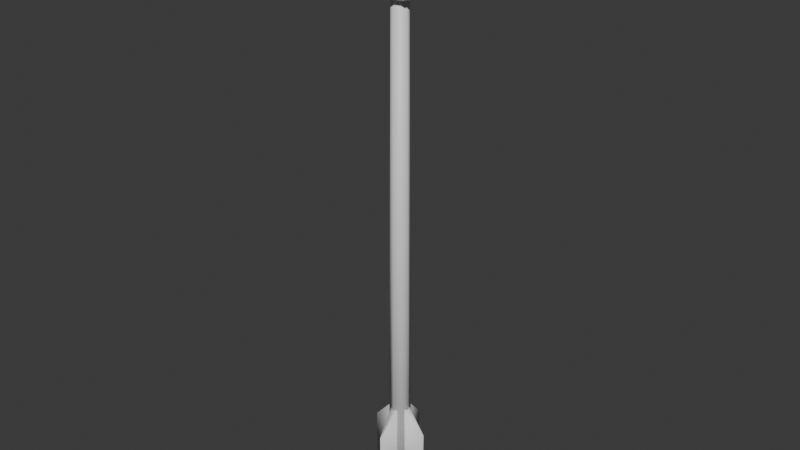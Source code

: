# Source: Arrow.blend  (saved by Blender 4.4.30; exported with 4.5.12 LTS)
import bpy
from mathutils import Matrix  # noqa: F401  (used for matrix-valued properties, if any)

bpy.ops.wm.read_factory_settings(use_empty=True)
scene = bpy.context.scene
scene.name = 'Scene'

# ---- collections
col_collection = bpy.data.collections.new('Collection'); scene.collection.children.link(col_collection)

# ---- materials (node trees are filled in below, after node groups)
mat_material_001 = bpy.data.materials.new('Material.001')
mat_material_002 = bpy.data.materials.new('Material.002')
mat_material_003 = bpy.data.materials.new('Material.003')

# ---- material node trees
mat_material_001.use_nodes = True; mat_material_001.node_tree.nodes.clear()
_N = mat_material_001.node_tree.nodes; _L = mat_material_001.node_tree.links
n0 = _N.new('ShaderNodeBsdfPrincipled'); n0.name = 'Principled BSDF'; n0.location = (10, 300)
n1 = _N.new('ShaderNodeOutputMaterial'); n1.name = 'Material Output'; n1.location = (300, 300)
_L.new(n0.outputs[0], n1.inputs[0])
n1.is_active_output = True
mat_material_002.use_nodes = True; mat_material_002.node_tree.nodes.clear()
_N = mat_material_002.node_tree.nodes; _L = mat_material_002.node_tree.links
n0 = _N.new('ShaderNodeBsdfPrincipled'); n0.name = 'Principled BSDF'; n0.location = (10, 300)
n1 = _N.new('ShaderNodeOutputMaterial'); n1.name = 'Material Output'; n1.location = (300, 300)
_L.new(n0.outputs[0], n1.inputs[0])
n1.is_active_output = True
mat_material_003.use_nodes = True; mat_material_003.node_tree.nodes.clear()
_N = mat_material_003.node_tree.nodes; _L = mat_material_003.node_tree.links
n0 = _N.new('ShaderNodeBsdfPrincipled'); n0.name = 'Principled BSDF'; n0.location = (10, 300)
n1 = _N.new('ShaderNodeOutputMaterial'); n1.name = 'Material Output'; n1.location = (300, 300)
_L.new(n0.outputs[0], n1.inputs[0])
n1.is_active_output = True

# ---- world
world_world = bpy.data.worlds.new('World'); scene.world = world_world
world_world.use_nodes = True; world_world.node_tree.nodes.clear()
_N = world_world.node_tree.nodes; _L = world_world.node_tree.links
n0 = _N.new('ShaderNodeOutputWorld'); n0.name = 'World Output'; n0.location = (300, 300)
n1 = _N.new('ShaderNodeBackground'); n1.name = 'Background'; n1.location = (10, 300)
n1.inputs[0].default_value = (0.05088, 0.05088, 0.05088, 1.0)
_L.new(n1.outputs[0], n0.inputs[0])
n0.is_active_output = True
world_world.color = (0.05088, 0.05088, 0.05088)
world_world.sun_shadow_jitter_overblur = 0.0

# ---- meshes
me_cube_001 = bpy.data.meshes.new('Cube.001')
me_cube_001.from_pydata([(0.01136, -0.01136, 0.504), (0.01136, 0.01136, 0.504), (0.01629, -0.01629, -0.5888), (0.01629, 0.01629, -0.5888), (-0.01136, -0.01136, 0.504), (-0.01136, 0.01136, 0.504), (-0.01629, -0.01629, -0.5888), (-0.01629, 0.01629, -0.5888), (0.01382, -0.01382, -0.04244), (0.01561, -7.61e-08, 0.504), (0.01382, 0.01382, -0.04244), (0.0224, 8.891e-08, -0.5888), (-1.897e-10, -0.0224, -0.5888), (-1.897e-10, 0.0224, -0.5888), (-0.0224, 8.891e-08, -0.5888), (-0.01382, -0.01382, -0.04244), (-0.01382, 0.01382, -0.04244), (-0.01561, -7.61e-08, 0.504), (-1.897e-10, -0.01561, 0.504), (-1.897e-10, 0.01561, 0.504), (0.01901, 6.408e-09, -0.04244), (-7.33e-11, 8.891e-08, -0.5888), (-0.01901, 6.408e-09, -0.04244), (-1.897e-10, -7.61e-08, 0.504), (-1.897e-10, -0.01901, -0.04244), (-1.897e-10, 0.01901, -0.04244), (0.06113, 0.001508, -0.4159), (-0.06113, 0.001508, -0.4159), (0.06113, 0.001508, -0.51), (-0.06113, 0.001508, -0.51), (0.06113, -0.001508, -0.4159), (-0.06113, -0.001508, -0.4159), (0.06113, -0.001508, -0.51), (-0.06113, -0.001508, -0.51), (-6.382e-09, 0.01038, -0.347), (1.004e-08, 0.01038, -0.5789), (6.002e-09, -0.01038, -0.5789), (-1.042e-08, -0.01038, -0.347), (0.001508, -0.06113, -0.4159), (0.001508, 0.06113, -0.4159), (0.001508, -0.06113, -0.51), (0.001508, 0.06113, -0.51), (-0.001508, -0.06113, -0.4159), (-0.001508, 0.06113, -0.4159), (-0.001508, -0.06113, -0.51), (-0.001508, 0.06113, -0.51), (0.01038, 2.26e-08, -0.347), (0.01038, 8.742e-08, -0.5789), (-0.01038, 8.742e-08, -0.5789), (-0.01038, 2.26e-08, -0.347), (-0.02336, -0.01979, 0.476), (-0.03061, -0.02738, 0.5038), (-0.02336, 0.01979, 0.476), (-0.03061, 0.02738, 0.5038), (0.02336, -0.01979, 0.476), (0.03061, -0.02738, 0.5038), (0.02336, 0.01979, 0.476), (0.03061, 0.02738, 0.5038), (-8.399e-10, -0.003599, 0.6748), (-0.009236, -0.01231, 0.6095), (-0.009236, 0.01231, 0.6095), (-1.707e-09, 0.003599, 0.6748), (2.628e-09, -0.003599, 0.6748), (0.009236, -0.01231, 0.6095), (0.009236, 0.01231, 0.6095), (1.761e-09, 0.003599, 0.6748), (-0.03079, -0.0265, 0.4818), (-0.02806, -4.197e-08, 0.4753), (-0.03079, 0.0265, 0.4818), (-0.04208, -7.607e-08, 0.5038), (0.03079, 0.0265, 0.4818), (0.02806, -4.197e-08, 0.4753), (0.03079, -0.0265, 0.4818), (0.04208, -7.607e-08, 0.5038), (3.792e-10, -0.03765, 0.5038), (9.887e-10, -0.02368, 0.4753), (-3.523e-10, 0.03765, 0.5038), (-1.368e-09, 0.02368, 0.4753), (-0.004618, 0.007955, 0.6421), (-1.924e-09, -1.019e-07, 0.6748), (-0.004618, -0.007955, 0.6421), (-0.0127, -9.204e-08, 0.6095), (0.004618, -0.007955, 0.6421), (6.23e-10, -0.01693, 0.6095), (1.056e-09, -0.004948, 0.6748), (-1.897e-10, 0.01693, 0.6095), (0.004618, 0.007955, 0.6421), (-1.355e-10, 0.004948, 0.6748), (0.0127, -9.204e-08, 0.6095), (2.844e-09, -1.019e-07, 0.6748), (-0.02212, -0.02162, 0.5497), (-0.02212, 0.02162, 0.5497), (0.02212, -0.02162, 0.5497), (0.02212, 0.02162, 0.5497), (-3.116e-10, -4.176e-08, 0.4739), (2.166e-10, -0.02973, 0.5497), (0.03042, -8.3e-08, 0.5497), (4.605e-10, -1.019e-07, 0.6748), (-0.04228, -4.293e-08, 0.4817), (0.04228, -4.293e-08, 0.4817), (5.417e-10, -0.03637, 0.4817), (-7.586e-10, 0.03637, 0.4817), (-1.897e-10, 0.02973, 0.5497), (-0.00635, -9.696e-08, 0.6421), (8.871e-10, -0.01094, 0.6421), (-1.999e-10, 0.01094, 0.6421), (0.00635, -9.696e-08, 0.6421), (-0.03042, -8.3e-08, 0.5497)], [], [(0, 8, 20, 9), (9, 20, 10, 1), (20, 11, 3, 10), (8, 2, 11, 20), (2, 12, 21, 11), (11, 21, 13, 3), (21, 14, 7, 13), (12, 6, 14, 21), (6, 15, 22, 14), (14, 22, 16, 7), (22, 17, 5, 16), (15, 4, 17, 22), (4, 18, 23, 17), (17, 23, 19, 5), (23, 9, 1, 19), (18, 0, 9, 23), (2, 8, 24, 12), (12, 24, 15, 6), (24, 18, 4, 15), (8, 0, 18, 24), (7, 16, 25, 13), (13, 25, 10, 3), (25, 19, 1, 10), (16, 5, 19, 25), (34, 35, 29, 27), (35, 36, 33, 29), (36, 37, 31, 33), (37, 34, 27, 31), (28, 26, 30, 32), (33, 31, 27, 29), (30, 26, 34, 37), (32, 30, 37, 36), (28, 32, 36, 35), (26, 28, 35, 34), (46, 47, 41, 39), (47, 48, 45, 41), (48, 49, 43, 45), (49, 46, 39, 43), (40, 38, 42, 44), (45, 43, 39, 41), (42, 38, 46, 49), (44, 42, 49, 48), (40, 44, 48, 47), (38, 40, 47, 46), (54, 75, 94, 71), (71, 94, 77, 56), (94, 67, 52, 77), (75, 50, 67, 94), (59, 90, 95, 83), (83, 95, 92, 63), (95, 74, 55, 92), (90, 51, 74, 95), (63, 92, 96, 88), (88, 96, 93, 64), (96, 73, 57, 93), (92, 55, 73, 96), (58, 84, 97, 79), (79, 97, 87, 61), (97, 89, 65, 87), (84, 62, 89, 97), (50, 66, 98, 67), (67, 98, 68, 52), (98, 69, 53, 68), (66, 51, 69, 98), (56, 70, 99, 71), (71, 99, 72, 54), (99, 73, 55, 72), (70, 57, 73, 99), (51, 66, 100, 74), (74, 100, 72, 55), (100, 75, 54, 72), (66, 50, 75, 100), (57, 70, 101, 76), (76, 101, 68, 53), (101, 77, 52, 68), (70, 56, 77, 101), (64, 93, 102, 85), (85, 102, 91, 60), (102, 76, 53, 91), (93, 57, 76, 102), (61, 78, 103, 79), (79, 103, 80, 58), (103, 81, 59, 80), (78, 60, 81, 103), (63, 82, 104, 83), (83, 104, 80, 59), (104, 84, 58, 80), (82, 62, 84, 104), (60, 78, 105, 85), (85, 105, 86, 64), (105, 87, 65, 86), (78, 61, 87, 105), (64, 86, 106, 88), (88, 106, 82, 63), (106, 89, 62, 82), (86, 65, 89, 106), (51, 90, 107, 69), (69, 107, 91, 53), (107, 81, 60, 91), (90, 59, 81, 107)])
me_cube_001.polygons.foreach_set('use_smooth', [True] * 100)
me_cube_001.polygons.foreach_set('material_index', [0, 0, 0, 0, 0, 0, 0, 0, 0, 0, 0, 0, 1, 1, 1, 1, 0, 0, 0, 0, 0, 0, 0, 0, 2, 2, 2, 2, 2, 2, 2, 2, 2, 2, 2, 2, 2, 2, 2, 2, 2, 2, 2, 2, 1, 1, 1, 1, 1, 1, 1, 1, 1, 1, 1, 1, 1, 1, 1, 1, 1, 1, 1, 1, 1, 1, 1, 1, 1, 1, 1, 1, 1, 1, 1, 1, 1, 1, 1, 1, 1, 1, 1, 1, 1, 1, 1, 1, 1, 1, 1, 1, 1, 1, 1, 1, 1, 1, 1, 1])
_k = {(0, 9): 1.0, (1, 9): 1.0, (3, 11): 1.0, (2, 11): 1.0, (6, 12): 1.0, (2, 12): 1.0, (3, 13): 1.0, (7, 13): 1.0, (7, 14): 1.0, (6, 14): 1.0, (5, 17): 1.0, (4, 17): 1.0, (0, 18): 1.0, (4, 18): 1.0, (5, 19): 1.0, (1, 19): 1.0, (61, 79): 1.0, (58, 79): 1.0, (59, 81): 1.0, (60, 81): 1.0, (63, 83): 1.0, (59, 83): 1.0, (58, 84): 1.0, (62, 84): 1.0, (60, 85): 1.0, (64, 85): 1.0, (65, 87): 1.0, (61, 87): 1.0, (64, 88): 1.0, (63, 88): 1.0, (62, 89): 1.0, (65, 89): 1.0}
me_cube_001.attributes.new('crease_edge', 'FLOAT', 'EDGE').data.foreach_set('value', [_k.get((min(e.vertices), max(e.vertices)), 0.0) for e in me_cube_001.edges])
_uv = me_cube_001.uv_layers.new(name='UVMap')
_uv.uv.foreach_set('vector', [0.464, 1.995, 0.4562, 0.2634, 0.5, 0.2634, 0.5, 1.995, 0.5, 1.995, 0.5, 0.2634, 0.5438, 0.2634, 0.536, 1.995, 0.5, 0.2634, 0.5, -1.468, 0.5516, -1.468, 0.5438, 0.2634, 0.4562, 0.2634, 0.4484, -1.468, 0.5, -1.468, 0.5, 0.2634, 0.5516, 0.3463, 0.5, 0.3269, 0.5, 0.3979, 0.571, 0.3979, 0.571, 0.3979, 0.5, 0.3979, 0.5, 0.4689, 0.5516, 0.4495, 0.5, 0.3979, 0.429, 0.3979, 0.4484, 0.4495, 0.5, 0.4689, 0.5, 0.3269, 0.4484, 0.3463, 0.429, 0.3979, 0.5, 0.3979, 0.4484, -1.468, 0.4562, 0.2634, 0.5, 0.2634, 0.5, -1.468, 0.5, -1.468, 0.5, 0.2634, 0.5438, 0.2634, 0.5516, -1.468, 0.5, 0.2634, 0.5, 1.995, 0.536, 1.995, 0.5438, 0.2634, 0.4562, 0.2634, 0.464, 1.995, 0.5, 1.995, 0.5, 0.2634, 0.464, 0.3619, 0.5, 0.3484, 0.5, 0.3979, 0.4505, 0.3979, 0.4505, 0.3979, 0.5, 0.3979, 0.5, 0.4474, 0.464, 0.4339, 0.5, 0.3979, 0.5495, 0.3979, 0.536, 0.4339, 0.5, 0.4474, 0.5, 0.3484, 0.536, 0.3619, 0.5495, 0.3979, 0.5, 0.3979, 0.5516, -1.468, 0.5438, 0.2634, 0.5, 0.2634, 0.5, -1.468, 0.5, -1.468, 0.5, 0.2634, 0.4562, 0.2634, 0.4484, -1.468, 0.5, 0.2634, 0.5, 1.995, 0.464, 1.995, 0.4562, 0.2634, 0.5438, 0.2634, 0.536, 1.995, 0.5, 1.995, 0.5, 0.2634, 0.4484, -1.468, 0.4562, 0.2634, 0.5, 0.2634, 0.5, -1.468, 0.5, -1.468, 0.5, 0.2634, 0.5438, 0.2634, 0.5516, -1.468, 0.5, 0.2634, 0.5, 1.995, 0.536, 1.995, 0.5438, 0.2634, 0.4562, 0.2634, 0.464, 1.995, 0.5, 1.995, 0.5, 0.2634, 0.5, -0.7018, 0.5, -1.437, 0.3063, -1.218, 0.3063, -0.9201, 0.5329, -1.437, 0.4671, -1.437, 0.4952, -1.218, 0.5048, -1.218, 0.5, -1.437, 0.5, -0.7018, 0.3063, -0.9201, 0.3063, -1.218, 0.4671, -0.7018, 0.5329, -0.7018, 0.5048, -0.9201, 0.4952, -0.9201, 0.5048, -1.218, 0.5048, -0.9201, 0.4952, -0.9201, 0.4952, -1.218, 0.4952, -1.218, 0.4952, -0.9201, 0.5048, -0.9201, 0.5048, -1.218, 0.4952, -0.9201, 0.5048, -0.9201, 0.5329, -0.7018, 0.4671, -0.7018, 0.6937, -1.218, 0.6937, -0.9201, 0.5, -0.7018, 0.5, -1.437, 0.5048, -1.218, 0.4952, -1.218, 0.4671, -1.437, 0.5329, -1.437, 0.6937, -0.9201, 0.6937, -1.218, 0.5, -1.437, 0.5, -0.7018, 0.5, -0.7018, 0.5, -1.437, 0.6937, -1.218, 0.6937, -0.9201, 0.5329, -1.437, 0.4671, -1.437, 0.4952, -1.218, 0.5048, -1.218, 0.5, -1.437, 0.5, -0.7018, 0.6937, -0.9201, 0.6937, -1.218, 0.4671, -0.7018, 0.5329, -0.7018, 0.5048, -0.9201, 0.4952, -0.9201, 0.5048, -1.218, 0.5048, -0.9201, 0.4952, -0.9201, 0.4952, -1.218, 0.4952, -1.218, 0.4952, -0.9201, 0.5048, -0.9201, 0.5048, -1.218, 0.4952, -0.9201, 0.5048, -0.9201, 0.5329, -0.7018, 0.4671, -0.7018, 0.3063, -1.218, 0.3063, -0.9201, 0.5, -0.7018, 0.5, -1.437, 0.5048, -1.218, 0.4952, -1.218, 0.4671, -1.437, 0.5329, -1.437, 0.3063, -0.9201, 0.3063, -1.218, 0.5, -1.437, 0.5, -0.7018, 0.574, 0.3352, 0.5, 0.3229, 0.5, 0.3979, 0.5889, 0.3979, 0.5889, 0.3979, 0.5, 0.3979, 0.5, 0.4729, 0.574, 0.4606, 0.5, 0.3979, 0.4111, 0.3979, 0.426, 0.4606, 0.5, 0.4729, 0.5, 0.3229, 0.426, 0.3352, 0.4111, 0.3979, 0.5, 0.3979, 0.4707, 2.329, 0.4299, 2.14, 0.5, 2.14, 0.5, 2.329, 0.5, 2.329, 0.5, 2.14, 0.5701, 2.14, 0.5293, 2.329, 0.5, 2.14, 0.5, 1.994, 0.597, 1.994, 0.5701, 2.14, 0.4299, 2.14, 0.403, 1.994, 0.5, 1.994, 0.5, 2.14, 0.461, 2.329, 0.4315, 2.14, 0.5, 2.14, 0.5, 2.329, 0.5, 2.329, 0.5, 2.14, 0.5685, 2.14, 0.539, 2.329, 0.5, 2.14, 0.5, 1.994, 0.5868, 1.994, 0.5685, 2.14, 0.4315, 2.14, 0.4132, 1.994, 0.5, 1.994, 0.5, 2.14, 0.5, 0.3865, 0.5, 0.3822, 0.5, 0.3979, 0.5, 0.3979, 0.5, 0.3979, 0.5, 0.3979, 0.5, 0.4136, 0.5, 0.4093, 0.5, 0.3979, 0.5, 0.3979, 0.5, 0.4093, 0.5, 0.4136, 0.5, 0.3822, 0.5, 0.3865, 0.5, 0.3979, 0.5, 0.3979, 0.426, 0.3352, 0.4024, 0.3139, 0.366, 0.3979, 0.4111, 0.3979, 0.4111, 0.3979, 0.366, 0.3979, 0.4024, 0.4819, 0.426, 0.4606, 0.5, 1.924, 0.5, 1.994, 0.5868, 1.994, 0.584, 1.924, 0.416, 1.924, 0.4132, 1.994, 0.5, 1.994, 0.5, 1.924, 0.574, 0.4606, 0.5976, 0.4819, 0.634, 0.3979, 0.5889, 0.3979, 0.5889, 0.3979, 0.634, 0.3979, 0.5976, 0.3139, 0.574, 0.3352, 0.5, 1.924, 0.5, 1.994, 0.4132, 1.994, 0.416, 1.924, 0.584, 1.924, 0.5868, 1.994, 0.5, 1.994, 0.5, 1.924, 0.403, 1.994, 0.4024, 1.924, 0.5, 1.924, 0.5, 1.994, 0.5, 1.994, 0.5, 1.924, 0.5976, 1.924, 0.597, 1.994, 0.5, 0.2826, 0.5, 0.3229, 0.574, 0.3352, 0.5976, 0.3139, 0.4024, 0.3139, 0.426, 0.3352, 0.5, 0.3229, 0.5, 0.2826, 0.597, 1.994, 0.5976, 1.924, 0.5, 1.924, 0.5, 1.994, 0.5, 1.994, 0.5, 1.924, 0.4024, 1.924, 0.403, 1.994, 0.5, 0.5131, 0.5, 0.4729, 0.426, 0.4606, 0.4024, 0.4819, 0.5976, 0.4819, 0.574, 0.4606, 0.5, 0.4729, 0.5, 0.5131, 0.5293, 2.329, 0.5701, 2.14, 0.5, 2.14, 0.5, 2.329, 0.5, 2.329, 0.5, 2.14, 0.4299, 2.14, 0.4707, 2.329, 0.5, 2.14, 0.5, 1.994, 0.403, 1.994, 0.4299, 2.14, 0.5701, 2.14, 0.597, 1.994, 0.5, 1.994, 0.5, 2.14, 0.5114, 2.536, 0.5252, 2.433, 0.5, 2.433, 0.5, 2.536, 0.5, 2.536, 0.5, 2.433, 0.4748, 2.433, 0.4886, 2.536, 0.5, 2.433, 0.5, 2.329, 0.461, 2.329, 0.4748, 2.433, 0.5252, 2.433, 0.539, 2.329, 0.5, 2.329, 0.5, 2.433, 0.5293, 2.329, 0.5146, 2.433, 0.5, 2.433, 0.5, 2.329, 0.5, 2.329, 0.5, 2.433, 0.4854, 2.433, 0.4707, 2.329, 0.5, 2.433, 0.5, 2.536, 0.5, 2.536, 0.4854, 2.433, 0.5146, 2.433, 0.5, 2.536, 0.5, 2.536, 0.5, 2.433, 0.4707, 2.329, 0.4854, 2.433, 0.5, 2.433, 0.5, 2.329, 0.5, 2.329, 0.5, 2.433, 0.5146, 2.433, 0.5293, 2.329, 0.5, 2.433, 0.5, 2.536, 0.5, 2.536, 0.5146, 2.433, 0.4854, 2.433, 0.5, 2.536, 0.5, 2.536, 0.5, 2.433, 0.539, 2.329, 0.5252, 2.433, 0.5, 2.433, 0.5, 2.329, 0.5, 2.329, 0.5, 2.433, 0.4748, 2.433, 0.461, 2.329, 0.5, 2.433, 0.5, 2.536, 0.4886, 2.536, 0.4748, 2.433, 0.5252, 2.433, 0.5114, 2.536, 0.5, 2.536, 0.5, 2.433, 0.4132, 1.994, 0.4315, 2.14, 0.5, 2.14, 0.5, 1.994, 0.5, 1.994, 0.5, 2.14, 0.5685, 2.14, 0.5868, 1.994, 0.5, 2.14, 0.5, 2.329, 0.539, 2.329, 0.5685, 2.14, 0.4315, 2.14, 0.461, 2.329, 0.5, 2.329, 0.5, 2.14])
me_cube_001.materials.append(mat_material_001)
me_cube_001.materials.append(mat_material_002)
me_cube_001.materials.append(mat_material_003)
me_cube_001.update()

# ---- objects
ob_cube = bpy.data.objects.new('Cube', me_cube_001)

# ---- transforms, parenting, visibility, modifiers, constraints
ob_cube.location = (1.897e-10, -0.8766, 5.378e-11)

# ---- collection membership
col_collection.objects.link(ob_cube)

# ---- scene / render settings (as saved in the file)
scene.frame_start = 1; scene.frame_end = 250; scene.frame_set(1)
scene.render.engine = 'BLENDER_EEVEE_NEXT'
bpy.context.view_layer.update()

# ---- added for rendering (the .blend has no active camera and no usable light): camera, sun
cam_auto = bpy.data.cameras.new('AutoCamera')
cam_auto.lens = 50.0
cam_auto.sensor_width = 36.0
cam_auto.clip_end = 1000.0
ob_auto_camera = bpy.data.objects.new('AutoCamera', cam_auto)
scene.collection.objects.link(ob_auto_camera)
ob_auto_camera.location = (1.18001, -2.29265, 0.986961)
ob_auto_camera.rotation_euler = (1.09748, -7.21219e-08, 0.694738)
scene.camera = ob_auto_camera
light_auto_sun = bpy.data.lights.new('AutoSun', 'SUN')
light_auto_sun.energy = 3.0
light_auto_sun.angle = 0.0523599
ob_auto_sun = bpy.data.objects.new('AutoSun', light_auto_sun)
scene.collection.objects.link(ob_auto_sun)
ob_auto_sun.rotation_euler = (0.872665, 0.174533, 0.523599)
bpy.context.view_layer.update()
